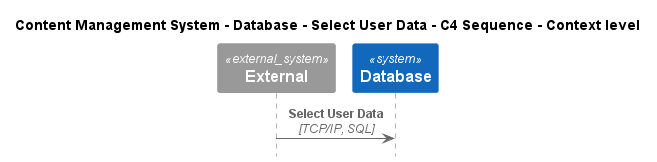

The diagram above was rendered by PlantUML. Its source (embedded in the PNG):
@startuml
!include ..\..\..\..\..\.c4s\C4_Sequence.puml

title Content Management System - Database - Select User Data - C4 Sequence - Context level

System_Ext(C4InterFlow.SoftwareSystems.ExternalSystem, "External", "")
System(ContentManagementSystem.SoftwareSystems.Database, "Database", "Stores user registration information, data, access logs, etc.")

Rel(C4InterFlow.SoftwareSystems.ExternalSystem, ContentManagementSystem.SoftwareSystems.Database, "Select User Data", "TCP/IP, SQL")


@enduml